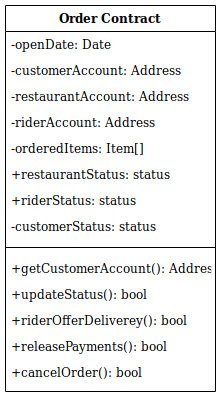

The diagram above was exported from draw.io. Its source (the exported page's mxGraphModel, read from the mxfile embedded in the PNG):
<mxGraphModel dx="3048" dy="3101" grid="1" gridSize="10" guides="1" tooltips="1" connect="1" arrows="1" fold="1" page="1" pageScale="1" pageWidth="1654" pageHeight="2336" math="0" shadow="0">
  <root>
    <mxCell id="0" />
    <mxCell id="1" parent="0" />
    <mxCell id="2" value="Order Contract" style="swimlane;fontStyle=1;childLayout=stackLayout;horizontal=1;startSize=26;horizontalStack=0;resizeParent=1;resizeLast=0;collapsible=1;marginBottom=0;swimlaneFillColor=#ffffff;fontSize=12;" vertex="1" parent="1">
      <mxGeometry x="795" y="624" width="210" height="386" as="geometry">
        <mxRectangle x="618.5" y="783.5" width="60" height="26" as="alternateBounds" />
      </mxGeometry>
    </mxCell>
    <mxCell id="3" value="-openDate: Date" style="text;strokeColor=none;fillColor=none;align=left;verticalAlign=top;spacingLeft=4;spacingRight=4;overflow=hidden;rotatable=0;points=[[0,0.5],[1,0.5]];portConstraint=eastwest;fontSize=12;" vertex="1" parent="2">
      <mxGeometry y="26" width="210" height="26" as="geometry" />
    </mxCell>
    <mxCell id="4" value="-customerAccount: Address" style="text;strokeColor=none;fillColor=none;align=left;verticalAlign=top;spacingLeft=4;spacingRight=4;overflow=hidden;rotatable=0;points=[[0,0.5],[1,0.5]];portConstraint=eastwest;fontSize=12;" vertex="1" parent="2">
      <mxGeometry y="52" width="210" height="26" as="geometry" />
    </mxCell>
    <mxCell id="5" value="-restaurantAccount: Address" style="text;strokeColor=none;fillColor=none;align=left;verticalAlign=top;spacingLeft=4;spacingRight=4;overflow=hidden;rotatable=0;points=[[0,0.5],[1,0.5]];portConstraint=eastwest;fontSize=12;" vertex="1" parent="2">
      <mxGeometry y="78" width="210" height="26" as="geometry" />
    </mxCell>
    <mxCell id="6" value="-riderAccount: Address" style="text;strokeColor=none;fillColor=none;align=left;verticalAlign=top;spacingLeft=4;spacingRight=4;overflow=hidden;rotatable=0;points=[[0,0.5],[1,0.5]];portConstraint=eastwest;fontSize=12;" vertex="1" parent="2">
      <mxGeometry y="104" width="210" height="26" as="geometry" />
    </mxCell>
    <mxCell id="7" value="-orderedItems: Item[]" style="text;strokeColor=none;fillColor=none;align=left;verticalAlign=top;spacingLeft=4;spacingRight=4;overflow=hidden;rotatable=0;points=[[0,0.5],[1,0.5]];portConstraint=eastwest;fontSize=12;" vertex="1" parent="2">
      <mxGeometry y="130" width="210" height="26" as="geometry" />
    </mxCell>
    <mxCell id="8" value="+restaurantStatus: status" style="text;strokeColor=none;fillColor=none;align=left;verticalAlign=top;spacingLeft=4;spacingRight=4;overflow=hidden;rotatable=0;points=[[0,0.5],[1,0.5]];portConstraint=eastwest;fontSize=12;" vertex="1" parent="2">
      <mxGeometry y="156" width="210" height="26" as="geometry" />
    </mxCell>
    <mxCell id="9" value="+riderStatus: status" style="text;strokeColor=none;fillColor=none;align=left;verticalAlign=top;spacingLeft=4;spacingRight=4;overflow=hidden;rotatable=0;points=[[0,0.5],[1,0.5]];portConstraint=eastwest;fontSize=12;" vertex="1" parent="2">
      <mxGeometry y="182" width="210" height="26" as="geometry" />
    </mxCell>
    <mxCell id="10" value="-customerStatus: status" style="text;strokeColor=none;fillColor=none;align=left;verticalAlign=top;spacingLeft=4;spacingRight=4;overflow=hidden;rotatable=0;points=[[0,0.5],[1,0.5]];portConstraint=eastwest;fontSize=12;" vertex="1" parent="2">
      <mxGeometry y="208" width="210" height="26" as="geometry" />
    </mxCell>
    <mxCell id="11" value="" style="line;strokeWidth=1;fillColor=none;align=left;verticalAlign=middle;spacingTop=-1;spacingLeft=3;spacingRight=3;rotatable=0;labelPosition=right;points=[];portConstraint=eastwest;fontSize=12;" vertex="1" parent="2">
      <mxGeometry y="234" width="210" height="16" as="geometry" />
    </mxCell>
    <mxCell id="12" value="+getCustomerAccount(): Address" style="text;strokeColor=none;fillColor=none;align=left;verticalAlign=top;spacingLeft=4;spacingRight=4;overflow=hidden;rotatable=0;points=[[0,0.5],[1,0.5]];portConstraint=eastwest;fontSize=12;" vertex="1" parent="2">
      <mxGeometry y="250" width="210" height="26" as="geometry" />
    </mxCell>
    <mxCell id="13" value="+updateStatus(): bool" style="text;strokeColor=none;fillColor=none;align=left;verticalAlign=top;spacingLeft=4;spacingRight=4;overflow=hidden;rotatable=0;points=[[0,0.5],[1,0.5]];portConstraint=eastwest;fontSize=12;" vertex="1" parent="2">
      <mxGeometry y="276" width="210" height="26" as="geometry" />
    </mxCell>
    <mxCell id="14" value="+riderOfferDeliverey(): bool" style="text;strokeColor=none;fillColor=none;align=left;verticalAlign=top;spacingLeft=4;spacingRight=4;overflow=hidden;rotatable=0;points=[[0,0.5],[1,0.5]];portConstraint=eastwest;fontSize=12;" vertex="1" parent="2">
      <mxGeometry y="302" width="210" height="26" as="geometry" />
    </mxCell>
    <mxCell id="15" value="+releasePayments(): bool" style="text;strokeColor=none;fillColor=none;align=left;verticalAlign=top;spacingLeft=4;spacingRight=4;overflow=hidden;rotatable=0;points=[[0,0.5],[1,0.5]];portConstraint=eastwest;fontSize=12;" vertex="1" parent="2">
      <mxGeometry y="328" width="210" height="26" as="geometry" />
    </mxCell>
    <mxCell id="16" value="+cancelOrder(): bool" style="text;strokeColor=none;fillColor=none;align=left;verticalAlign=top;spacingLeft=4;spacingRight=4;overflow=hidden;rotatable=0;points=[[0,0.5],[1,0.5]];portConstraint=eastwest;fontSize=12;" vertex="1" parent="2">
      <mxGeometry y="354" width="210" height="26" as="geometry" />
    </mxCell>
  </root>
</mxGraphModel>